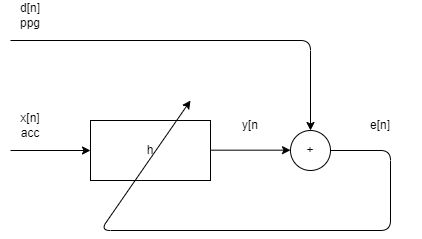

The diagram above was exported from draw.io. Its source (the exported page's mxGraphModel, read from the mxfile embedded in the PNG):
<mxGraphModel dx="626" dy="599" grid="1" gridSize="10" guides="1" tooltips="1" connect="1" arrows="1" fold="1" page="1" pageScale="1" pageWidth="850" pageHeight="1100" math="0" shadow="0">
  <root>
    <mxCell id="0" />
    <mxCell id="1" parent="0" />
    <mxCell id="2" value="h" style="rounded=0;whiteSpace=wrap;html=1;" vertex="1" parent="1">
      <mxGeometry x="320" y="340" width="120" height="60" as="geometry" />
    </mxCell>
    <mxCell id="4" value="" style="endArrow=classic;html=1;" edge="1" parent="1">
      <mxGeometry width="50" height="50" relative="1" as="geometry">
        <mxPoint x="240" y="370" as="sourcePoint" />
        <mxPoint x="320" y="370" as="targetPoint" />
      </mxGeometry>
    </mxCell>
    <mxCell id="5" value="" style="endArrow=classic;html=1;" edge="1" parent="1">
      <mxGeometry width="50" height="50" relative="1" as="geometry">
        <mxPoint x="440" y="369.67" as="sourcePoint" />
        <mxPoint x="520" y="369.67" as="targetPoint" />
      </mxGeometry>
    </mxCell>
    <mxCell id="6" value="+" style="ellipse;whiteSpace=wrap;html=1;aspect=fixed;" vertex="1" parent="1">
      <mxGeometry x="520" y="350" width="40" height="40" as="geometry" />
    </mxCell>
    <mxCell id="7" value="" style="endArrow=classic;html=1;entryX=0.5;entryY=0;entryDx=0;entryDy=0;" edge="1" parent="1" target="6">
      <mxGeometry width="50" height="50" relative="1" as="geometry">
        <mxPoint x="240" y="260" as="sourcePoint" />
        <mxPoint x="390" y="350" as="targetPoint" />
        <Array as="points">
          <mxPoint x="540" y="260" />
        </Array>
      </mxGeometry>
    </mxCell>
    <mxCell id="8" value="x[n]&lt;br&gt;acc" style="text;html=1;strokeColor=none;fillColor=none;align=center;verticalAlign=middle;whiteSpace=wrap;rounded=0;" vertex="1" parent="1">
      <mxGeometry x="230" y="330" width="60" height="30" as="geometry" />
    </mxCell>
    <mxCell id="9" value="d[n]&lt;br&gt;ppg" style="text;html=1;strokeColor=none;fillColor=none;align=center;verticalAlign=middle;whiteSpace=wrap;rounded=0;" vertex="1" parent="1">
      <mxGeometry x="230" y="220" width="60" height="30" as="geometry" />
    </mxCell>
    <mxCell id="12" value="e[n]&lt;br&gt;" style="text;html=1;strokeColor=none;fillColor=none;align=center;verticalAlign=middle;whiteSpace=wrap;rounded=0;" vertex="1" parent="1">
      <mxGeometry x="570" y="330" width="80" height="30" as="geometry" />
    </mxCell>
    <mxCell id="13" value="y[n" style="text;html=1;strokeColor=none;fillColor=none;align=center;verticalAlign=middle;whiteSpace=wrap;rounded=0;" vertex="1" parent="1">
      <mxGeometry x="440" y="330" width="80" height="30" as="geometry" />
    </mxCell>
    <mxCell id="15" value="" style="endArrow=classic;html=1;" edge="1" parent="1">
      <mxGeometry width="50" height="50" relative="1" as="geometry">
        <mxPoint x="560" y="370" as="sourcePoint" />
        <mxPoint x="420" y="320" as="targetPoint" />
        <Array as="points">
          <mxPoint x="620" y="370" />
          <mxPoint x="620" y="450" />
          <mxPoint x="330" y="450" />
        </Array>
      </mxGeometry>
    </mxCell>
  </root>
</mxGraphModel>